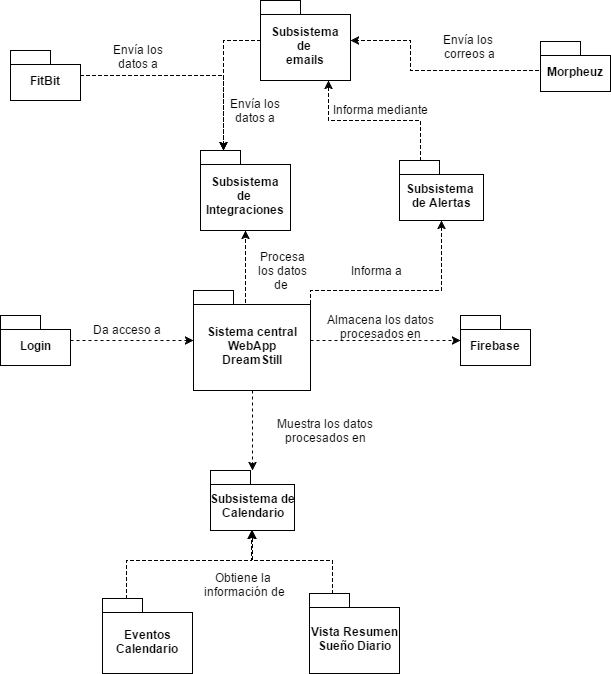

The diagram above was exported from draw.io. Its source (the exported page's mxGraphModel, read from the mxfile embedded in the PNG):
<mxGraphModel dx="1430" dy="773" grid="1" gridSize="10" guides="1" tooltips="1" connect="1" arrows="1" fold="1" page="1" pageScale="1" pageWidth="826" pageHeight="1169" background="#ffffff" math="0" shadow="0">
  <root>
    <mxCell id="0" />
    <mxCell id="1" parent="0" />
    <mxCell id="710df09f1d18ac3b-2" value="Morpheuz" style="shape=folder;fontStyle=1;spacingTop=10;tabWidth=40;tabHeight=14;tabPosition=left;html=1;" vertex="1" parent="1">
      <mxGeometry x="660" y="71" width="70" height="50" as="geometry" />
    </mxCell>
    <mxCell id="710df09f1d18ac3b-3" value="Subsistema&lt;div&gt;de&amp;nbsp;&lt;/div&gt;&lt;div&gt;Integraciones&lt;/div&gt;" style="shape=folder;fontStyle=1;spacingTop=10;tabWidth=40;tabHeight=14;tabPosition=left;html=1;" vertex="1" parent="1">
      <mxGeometry x="320" y="180" width="90" height="80" as="geometry" />
    </mxCell>
    <mxCell id="710df09f1d18ac3b-4" value="Login" style="shape=folder;fontStyle=1;spacingTop=10;tabWidth=40;tabHeight=14;tabPosition=left;html=1;" vertex="1" parent="1">
      <mxGeometry x="120" y="345" width="70" height="50" as="geometry" />
    </mxCell>
    <mxCell id="710df09f1d18ac3b-6" value="Firebase" style="shape=folder;fontStyle=1;spacingTop=10;tabWidth=40;tabHeight=14;tabPosition=left;html=1;" vertex="1" parent="1">
      <mxGeometry x="580" y="345" width="70" height="50" as="geometry" />
    </mxCell>
    <mxCell id="710df09f1d18ac3b-7" value="Subsistema de&lt;div&gt;Calendario&lt;/div&gt;" style="shape=folder;fontStyle=1;spacingTop=10;tabWidth=40;tabHeight=14;tabPosition=left;html=1;" vertex="1" parent="1">
      <mxGeometry x="330" y="500" width="84" height="60" as="geometry" />
    </mxCell>
    <mxCell id="710df09f1d18ac3b-8" value="Eventos&lt;div&gt;Calendario&lt;/div&gt;" style="shape=folder;fontStyle=1;spacingTop=10;tabWidth=40;tabHeight=14;tabPosition=left;html=1;" vertex="1" parent="1">
      <mxGeometry x="222" y="628" width="90" height="75" as="geometry" />
    </mxCell>
    <mxCell id="710df09f1d18ac3b-9" value="Vista Resumen&lt;div&gt;Sueño Diario&lt;/div&gt;" style="shape=folder;fontStyle=1;spacingTop=10;tabWidth=40;tabHeight=14;tabPosition=left;html=1;" vertex="1" parent="1">
      <mxGeometry x="429" y="623" width="90" height="80" as="geometry" />
    </mxCell>
    <mxCell id="710df09f1d18ac3b-11" value="Envía los datos a" style="text;html=1;strokeColor=none;fillColor=none;align=center;verticalAlign=middle;whiteSpace=wrap;" vertex="1" parent="1">
      <mxGeometry x="348" y="130" width="54" height="20" as="geometry" />
    </mxCell>
    <mxCell id="710df09f1d18ac3b-12" value="Procesa los datos de&amp;nbsp;" style="text;html=1;strokeColor=none;fillColor=none;align=center;verticalAlign=middle;whiteSpace=wrap;" vertex="1" parent="1">
      <mxGeometry x="372" y="290" width="60" height="20" as="geometry" />
    </mxCell>
    <mxCell id="710df09f1d18ac3b-13" value="Almacena los datos procesados en" style="text;html=1;strokeColor=none;fillColor=none;align=center;verticalAlign=middle;whiteSpace=wrap;" vertex="1" parent="1">
      <mxGeometry x="445" y="346" width="110" height="20" as="geometry" />
    </mxCell>
    <mxCell id="710df09f1d18ac3b-14" value="Da acceso a&amp;nbsp;" style="text;html=1;strokeColor=none;fillColor=none;align=center;verticalAlign=middle;whiteSpace=wrap;" vertex="1" parent="1">
      <mxGeometry x="210" y="349" width="75" height="20" as="geometry" />
    </mxCell>
    <mxCell id="710df09f1d18ac3b-15" value="Muestra los datos procesados en" style="text;html=1;strokeColor=none;fillColor=none;align=center;verticalAlign=middle;whiteSpace=wrap;" vertex="1" parent="1">
      <mxGeometry x="395" y="450" width="100" height="20" as="geometry" />
    </mxCell>
    <mxCell id="710df09f1d18ac3b-17" style="edgeStyle=orthogonalEdgeStyle;rounded=0;html=1;exitX=0;exitY=0.5;entryX=1;entryY=0.5;dashed=1;jettySize=auto;orthogonalLoop=1;" edge="1" parent="1" source="710df09f1d18ac3b-2" target="6e1a6e99375774fa-7">
      <mxGeometry relative="1" as="geometry">
        <Array as="points">
          <mxPoint x="530" y="100" />
          <mxPoint x="530" y="70" />
        </Array>
      </mxGeometry>
    </mxCell>
    <mxCell id="710df09f1d18ac3b-19" style="edgeStyle=orthogonalEdgeStyle;rounded=0;html=1;entryX=0.5;entryY=1;dashed=1;jettySize=auto;orthogonalLoop=1;" edge="1" parent="1" target="710df09f1d18ac3b-3">
      <mxGeometry relative="1" as="geometry">
        <mxPoint x="371" y="410" as="sourcePoint" />
        <Array as="points" />
      </mxGeometry>
    </mxCell>
    <mxCell id="710df09f1d18ac3b-20" style="edgeStyle=orthogonalEdgeStyle;rounded=0;html=1;exitX=1;exitY=0.5;entryX=0;entryY=0.5;dashed=1;jettySize=auto;orthogonalLoop=1;" edge="1" parent="1" source="710df09f1d18ac3b-5" target="710df09f1d18ac3b-6">
      <mxGeometry relative="1" as="geometry" />
    </mxCell>
    <mxCell id="710df09f1d18ac3b-22" style="edgeStyle=orthogonalEdgeStyle;rounded=0;html=1;exitX=1;exitY=0.5;entryX=0;entryY=0.5;dashed=1;jettySize=auto;orthogonalLoop=1;" edge="1" parent="1" source="710df09f1d18ac3b-4" target="710df09f1d18ac3b-5">
      <mxGeometry relative="1" as="geometry" />
    </mxCell>
    <mxCell id="710df09f1d18ac3b-23" style="edgeStyle=orthogonalEdgeStyle;rounded=0;html=1;exitX=0.5;exitY=1;entryX=0.5;entryY=0;dashed=1;jettySize=auto;orthogonalLoop=1;" edge="1" parent="1" source="710df09f1d18ac3b-5" target="710df09f1d18ac3b-7">
      <mxGeometry relative="1" as="geometry" />
    </mxCell>
    <mxCell id="710df09f1d18ac3b-27" style="edgeStyle=orthogonalEdgeStyle;rounded=0;html=1;exitX=0.25;exitY=0;entryX=0.5;entryY=1;dashed=1;jettySize=auto;orthogonalLoop=1;" edge="1" parent="1" source="710df09f1d18ac3b-9" target="710df09f1d18ac3b-7">
      <mxGeometry relative="1" as="geometry">
        <Array as="points">
          <mxPoint x="452" y="590" />
          <mxPoint x="372" y="590" />
        </Array>
      </mxGeometry>
    </mxCell>
    <mxCell id="710df09f1d18ac3b-28" style="edgeStyle=orthogonalEdgeStyle;rounded=0;html=1;exitX=0.25;exitY=0;dashed=1;jettySize=auto;orthogonalLoop=1;" edge="1" parent="1">
      <mxGeometry relative="1" as="geometry">
        <mxPoint x="371" y="560" as="targetPoint" />
        <mxPoint x="246" y="628" as="sourcePoint" />
        <Array as="points">
          <mxPoint x="246" y="590" />
          <mxPoint x="371" y="590" />
        </Array>
      </mxGeometry>
    </mxCell>
    <mxCell id="710df09f1d18ac3b-5" value="Sistema central&lt;div&gt;WebApp&lt;/div&gt;&lt;div&gt;DreamStill&lt;/div&gt;" style="shape=folder;fontStyle=1;spacingTop=10;tabWidth=40;tabHeight=14;tabPosition=left;html=1;" vertex="1" parent="1">
      <mxGeometry x="313" y="320" width="117" height="100" as="geometry" />
    </mxCell>
    <mxCell id="6e1a6e99375774fa-1" value="Subsistema&amp;nbsp;&lt;div&gt;de Alertas&lt;/div&gt;" style="shape=folder;fontStyle=1;spacingTop=10;tabWidth=40;tabHeight=14;tabPosition=left;html=1;" vertex="1" parent="1">
      <mxGeometry x="519" y="190" width="84" height="60" as="geometry" />
    </mxCell>
    <mxCell id="6e1a6e99375774fa-3" value="Informa a" style="text;html=1;strokeColor=none;fillColor=none;align=center;verticalAlign=middle;whiteSpace=wrap;" vertex="1" parent="1">
      <mxGeometry x="445" y="290" width="100" height="20" as="geometry" />
    </mxCell>
    <mxCell id="6e1a6e99375774fa-5" value="FitBit" style="shape=folder;fontStyle=1;spacingTop=10;tabWidth=40;tabHeight=14;tabPosition=left;html=1;" vertex="1" parent="1">
      <mxGeometry x="130" y="80" width="70" height="50" as="geometry" />
    </mxCell>
    <mxCell id="6e1a6e99375774fa-7" value="Subsistema&lt;div&gt;de&amp;nbsp;&lt;/div&gt;&lt;div&gt;emails&lt;/div&gt;" style="shape=folder;fontStyle=1;spacingTop=10;tabWidth=40;tabHeight=14;tabPosition=left;html=1;" vertex="1" parent="1">
      <mxGeometry x="380" y="30" width="90" height="80" as="geometry" />
    </mxCell>
    <mxCell id="6e1a6e99375774fa-8" style="edgeStyle=orthogonalEdgeStyle;rounded=0;html=1;exitX=1;exitY=0.25;dashed=1;jettySize=auto;orthogonalLoop=1;" edge="1" parent="1" source="710df09f1d18ac3b-5" target="6e1a6e99375774fa-1">
      <mxGeometry relative="1" as="geometry">
        <Array as="points">
          <mxPoint x="430" y="320" />
          <mxPoint x="561" y="320" />
        </Array>
      </mxGeometry>
    </mxCell>
    <mxCell id="6e1a6e99375774fa-15" style="edgeStyle=orthogonalEdgeStyle;rounded=0;html=1;exitX=0;exitY=0.5;entryX=0.25;entryY=0;dashed=1;jettySize=auto;orthogonalLoop=1;" edge="1" parent="1" source="6e1a6e99375774fa-7" target="710df09f1d18ac3b-3">
      <mxGeometry relative="1" as="geometry" />
    </mxCell>
    <mxCell id="6e1a6e99375774fa-16" style="edgeStyle=orthogonalEdgeStyle;rounded=0;html=1;exitX=1;exitY=0.5;entryX=0.25;entryY=0;dashed=1;jettySize=auto;orthogonalLoop=1;" edge="1" parent="1" source="6e1a6e99375774fa-5" target="710df09f1d18ac3b-3">
      <mxGeometry relative="1" as="geometry" />
    </mxCell>
    <mxCell id="6e1a6e99375774fa-17" value="Envía los datos a" style="text;html=1;strokeColor=none;fillColor=none;align=center;verticalAlign=middle;whiteSpace=wrap;" vertex="1" parent="1">
      <mxGeometry x="231" y="76" width="54" height="20" as="geometry" />
    </mxCell>
    <mxCell id="6e1a6e99375774fa-21" value="&lt;div style=&quot;text-align: center&quot;&gt;&lt;span&gt;Obtiene&amp;nbsp;&lt;/span&gt;&lt;span&gt;la&amp;nbsp;&lt;/span&gt;&lt;/div&gt;&lt;div style=&quot;text-align: center&quot;&gt;&lt;span&gt;información de&lt;/span&gt;&lt;/div&gt;" style="text;html=1;resizable=0;points=[];autosize=1;align=left;verticalAlign=top;spacingTop=-4;" vertex="1" parent="1">
      <mxGeometry x="322" y="598" width="100" height="30" as="geometry" />
    </mxCell>
    <mxCell id="6e1a6e99375774fa-22" value="&lt;div style=&quot;text-align: center&quot;&gt;&lt;span&gt;Envía los&amp;nbsp;&lt;/span&gt;&lt;/div&gt;&lt;div style=&quot;text-align: center&quot;&gt;correos a&lt;/div&gt;" style="text;html=1;resizable=0;points=[];autosize=1;align=left;verticalAlign=top;spacingTop=-4;" vertex="1" parent="1">
      <mxGeometry x="561" y="60" width="70" height="30" as="geometry" />
    </mxCell>
    <mxCell id="6e1a6e99375774fa-23" style="edgeStyle=orthogonalEdgeStyle;rounded=0;html=1;exitX=0.25;exitY=0;entryX=0.75;entryY=1;dashed=1;jettySize=auto;orthogonalLoop=1;" edge="1" parent="1" source="6e1a6e99375774fa-1" target="6e1a6e99375774fa-7">
      <mxGeometry relative="1" as="geometry" />
    </mxCell>
    <mxCell id="6e1a6e99375774fa-24" value="Informa mediante" style="text;html=1;resizable=0;points=[];autosize=1;align=left;verticalAlign=top;spacingTop=-4;" vertex="1" parent="1">
      <mxGeometry x="451" y="130" width="110" height="20" as="geometry" />
    </mxCell>
  </root>
</mxGraphModel>